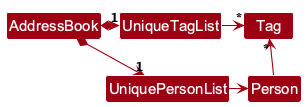

The diagram above was rendered by PlantUML. Its source (embedded in the PNG):
@startuml
!pragma layout smetana
!include style.puml
skinparam arrowThickness 1.1
skinparam arrowColor MODEL_COLOR
skinparam classBackgroundColor MODEL_COLOR

AddressBook *-right-> "1" UniquePersonList
AddressBook *-right-> "1" UniqueTagList
UniqueTagList -[hidden]down- UniquePersonList
UniqueTagList -[hidden]down- UniquePersonList

UniqueTagList -right-> "*" Tag
UniquePersonList -right-> Person

Person -up-> "*" Tag
@enduml